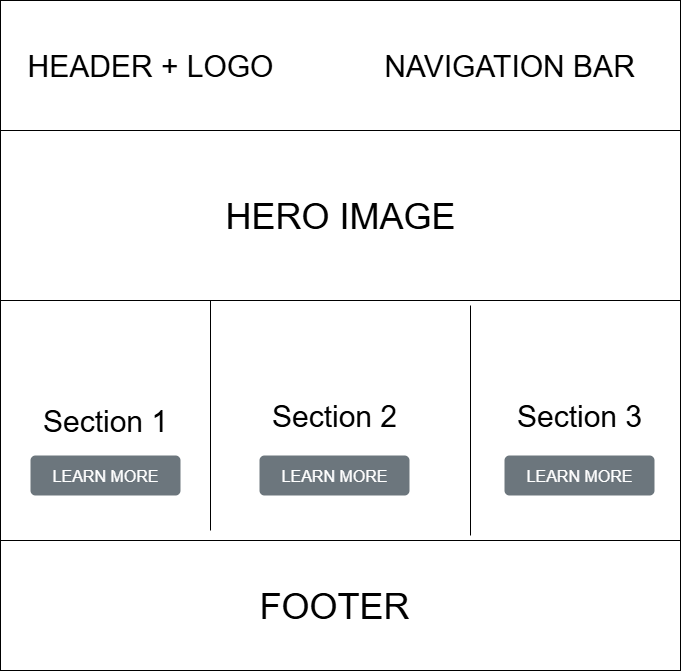

The diagram above was exported from draw.io. Its source (the exported page's mxGraphModel, read from the mxfile embedded in the PNG):
<mxGraphModel dx="1992" dy="1837" grid="1" gridSize="10" guides="1" tooltips="1" connect="1" arrows="1" fold="1" page="1" pageScale="1" pageWidth="827" pageHeight="1169" math="0" shadow="0">
  <root>
    <mxCell id="0" />
    <mxCell id="1" parent="0" />
    <mxCell id="sdkATOw-kYC0w5e9erCG-6" value="" style="rounded=0;whiteSpace=wrap;html=1;" vertex="1" parent="1">
      <mxGeometry x="74" y="320" width="680" height="170" as="geometry" />
    </mxCell>
    <mxCell id="sdkATOw-kYC0w5e9erCG-7" value="&lt;font style=&quot;font-size: 36px;&quot;&gt;HERO IMAGE&lt;/font&gt;" style="text;html=1;align=center;verticalAlign=middle;whiteSpace=wrap;rounded=0;" vertex="1" parent="1">
      <mxGeometry x="204" y="370" width="420" height="70" as="geometry" />
    </mxCell>
    <mxCell id="sdkATOw-kYC0w5e9erCG-8" value="" style="rounded=0;whiteSpace=wrap;html=1;" vertex="1" parent="1">
      <mxGeometry x="74" y="490" width="680" height="240" as="geometry" />
    </mxCell>
    <mxCell id="sdkATOw-kYC0w5e9erCG-9" value="&lt;font style=&quot;font-size: 30px;&quot;&gt;Section 1&lt;/font&gt;" style="text;html=1;align=center;verticalAlign=middle;whiteSpace=wrap;rounded=0;" vertex="1" parent="1">
      <mxGeometry x="104" y="575" width="150" height="70" as="geometry" />
    </mxCell>
    <mxCell id="sdkATOw-kYC0w5e9erCG-11" value="" style="endArrow=none;html=1;rounded=0;" edge="1" parent="1">
      <mxGeometry width="50" height="50" relative="1" as="geometry">
        <mxPoint x="544" y="725" as="sourcePoint" />
        <mxPoint x="544" y="495" as="targetPoint" />
        <Array as="points" />
      </mxGeometry>
    </mxCell>
    <mxCell id="sdkATOw-kYC0w5e9erCG-12" value="" style="endArrow=none;html=1;rounded=0;" edge="1" parent="1">
      <mxGeometry width="50" height="50" relative="1" as="geometry">
        <mxPoint x="284" y="720" as="sourcePoint" />
        <mxPoint x="284" y="490" as="targetPoint" />
        <Array as="points" />
      </mxGeometry>
    </mxCell>
    <mxCell id="sdkATOw-kYC0w5e9erCG-13" value="&lt;font style=&quot;font-size: 30px;&quot;&gt;Section 3&lt;/font&gt;" style="text;html=1;align=center;verticalAlign=middle;whiteSpace=wrap;rounded=0;" vertex="1" parent="1">
      <mxGeometry x="578" y="570" width="150" height="70" as="geometry" />
    </mxCell>
    <mxCell id="sdkATOw-kYC0w5e9erCG-14" value="&lt;font style=&quot;font-size: 30px;&quot;&gt;Section 2&lt;/font&gt;" style="text;html=1;align=center;verticalAlign=middle;whiteSpace=wrap;rounded=0;" vertex="1" parent="1">
      <mxGeometry x="333" y="570" width="150" height="70" as="geometry" />
    </mxCell>
    <mxCell id="sdkATOw-kYC0w5e9erCG-15" value="" style="rounded=0;whiteSpace=wrap;html=1;" vertex="1" parent="1">
      <mxGeometry x="74" y="730" width="680" height="130" as="geometry" />
    </mxCell>
    <mxCell id="sdkATOw-kYC0w5e9erCG-16" value="&lt;font style=&quot;font-size: 36px;&quot;&gt;FOOTER&lt;/font&gt;" style="text;html=1;align=center;verticalAlign=middle;whiteSpace=wrap;rounded=0;" vertex="1" parent="1">
      <mxGeometry x="198" y="760" width="420" height="70" as="geometry" />
    </mxCell>
    <mxCell id="sdkATOw-kYC0w5e9erCG-17" value="" style="rounded=0;whiteSpace=wrap;html=1;" vertex="1" parent="1">
      <mxGeometry x="74" y="190" width="680" height="130" as="geometry" />
    </mxCell>
    <mxCell id="sdkATOw-kYC0w5e9erCG-18" value="&lt;font style=&quot;font-size: 30px;&quot;&gt;HEADER + LOGO&lt;/font&gt;" style="text;html=1;align=center;verticalAlign=middle;whiteSpace=wrap;rounded=0;" vertex="1" parent="1">
      <mxGeometry x="94" y="240" width="260" height="30" as="geometry" />
    </mxCell>
    <mxCell id="sdkATOw-kYC0w5e9erCG-19" value="&lt;span style=&quot;font-size: 30px;&quot;&gt;NAVIGATION BAR&lt;/span&gt;" style="text;html=1;align=center;verticalAlign=middle;whiteSpace=wrap;rounded=0;" vertex="1" parent="1">
      <mxGeometry x="438" y="240" width="290" height="30" as="geometry" />
    </mxCell>
    <mxCell id="sdkATOw-kYC0w5e9erCG-20" value="LEARN MORE" style="html=1;shadow=0;dashed=0;shape=mxgraph.bootstrap.rrect;rSize=5;strokeColor=none;strokeWidth=1;fillColor=#6C767D;fontColor=#FFFFFF;whiteSpace=wrap;align=center;verticalAlign=middle;spacingLeft=0;fontStyle=0;fontSize=16;spacing=5;" vertex="1" parent="1">
      <mxGeometry x="104" y="645" width="150" height="40" as="geometry" />
    </mxCell>
    <mxCell id="sdkATOw-kYC0w5e9erCG-21" value="LEARN MORE" style="html=1;shadow=0;dashed=0;shape=mxgraph.bootstrap.rrect;rSize=5;strokeColor=none;strokeWidth=1;fillColor=#6C767D;fontColor=#FFFFFF;whiteSpace=wrap;align=center;verticalAlign=middle;spacingLeft=0;fontStyle=0;fontSize=16;spacing=5;" vertex="1" parent="1">
      <mxGeometry x="333" y="645" width="150" height="40" as="geometry" />
    </mxCell>
    <mxCell id="sdkATOw-kYC0w5e9erCG-22" value="LEARN MORE" style="html=1;shadow=0;dashed=0;shape=mxgraph.bootstrap.rrect;rSize=5;strokeColor=none;strokeWidth=1;fillColor=#6C767D;fontColor=#FFFFFF;whiteSpace=wrap;align=center;verticalAlign=middle;spacingLeft=0;fontStyle=0;fontSize=16;spacing=5;" vertex="1" parent="1">
      <mxGeometry x="578" y="645" width="150" height="40" as="geometry" />
    </mxCell>
  </root>
</mxGraphModel>